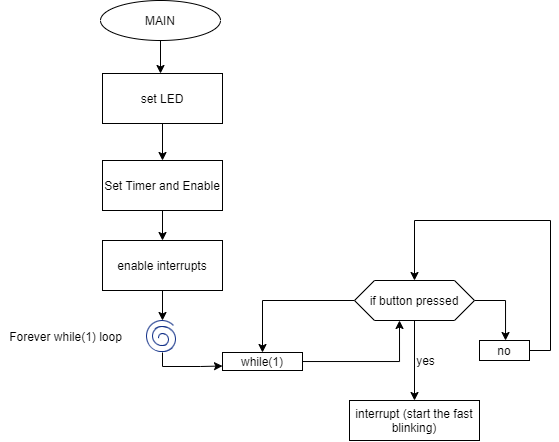

The diagram above was exported from draw.io. Its source (the exported page's mxGraphModel, read from the mxfile embedded in the PNG):
<mxGraphModel dx="716" dy="372" grid="1" gridSize="10" guides="1" tooltips="1" connect="1" arrows="1" fold="1" page="1" pageScale="1" pageWidth="827" pageHeight="1169" math="0" shadow="0">
  <root>
    <mxCell id="WIyWlLk6GJQsqaUBKTNV-0" />
    <mxCell id="WIyWlLk6GJQsqaUBKTNV-1" parent="WIyWlLk6GJQsqaUBKTNV-0" />
    <mxCell id="1I_YytqsYAdNWJ706AyV-5" value="" style="edgeStyle=orthogonalEdgeStyle;rounded=0;orthogonalLoop=1;jettySize=auto;html=1;" edge="1" parent="WIyWlLk6GJQsqaUBKTNV-1" source="WIyWlLk6GJQsqaUBKTNV-3" target="1I_YytqsYAdNWJ706AyV-4">
      <mxGeometry relative="1" as="geometry" />
    </mxCell>
    <mxCell id="WIyWlLk6GJQsqaUBKTNV-3" value="set LED" style="rounded=0;whiteSpace=wrap;html=1;fontSize=12;glass=0;strokeWidth=1;shadow=0;" parent="WIyWlLk6GJQsqaUBKTNV-1" vertex="1">
      <mxGeometry x="162" y="83" width="120" height="50" as="geometry" />
    </mxCell>
    <mxCell id="1I_YytqsYAdNWJ706AyV-1" value="" style="edgeStyle=orthogonalEdgeStyle;rounded=0;orthogonalLoop=1;jettySize=auto;html=1;" edge="1" parent="WIyWlLk6GJQsqaUBKTNV-1" source="1I_YytqsYAdNWJ706AyV-0" target="WIyWlLk6GJQsqaUBKTNV-3">
      <mxGeometry relative="1" as="geometry">
        <Array as="points">
          <mxPoint x="220" y="80" />
          <mxPoint x="220" y="80" />
        </Array>
      </mxGeometry>
    </mxCell>
    <mxCell id="1I_YytqsYAdNWJ706AyV-0" value="MAIN" style="ellipse;whiteSpace=wrap;html=1;" vertex="1" parent="WIyWlLk6GJQsqaUBKTNV-1">
      <mxGeometry x="160" y="10" width="120" height="40" as="geometry" />
    </mxCell>
    <mxCell id="1I_YytqsYAdNWJ706AyV-11" style="edgeStyle=orthogonalEdgeStyle;rounded=0;orthogonalLoop=1;jettySize=auto;html=1;" edge="1" parent="WIyWlLk6GJQsqaUBKTNV-1" source="1I_YytqsYAdNWJ706AyV-4" target="1I_YytqsYAdNWJ706AyV-6">
      <mxGeometry relative="1" as="geometry" />
    </mxCell>
    <mxCell id="1I_YytqsYAdNWJ706AyV-4" value="Set Timer and Enable" style="rounded=0;whiteSpace=wrap;html=1;fontSize=12;glass=0;strokeWidth=1;shadow=0;" vertex="1" parent="WIyWlLk6GJQsqaUBKTNV-1">
      <mxGeometry x="162" y="170" width="120" height="50" as="geometry" />
    </mxCell>
    <mxCell id="1I_YytqsYAdNWJ706AyV-12" style="edgeStyle=orthogonalEdgeStyle;rounded=0;orthogonalLoop=1;jettySize=auto;html=1;entryX=0.5;entryY=0;entryDx=0;entryDy=0;" edge="1" parent="WIyWlLk6GJQsqaUBKTNV-1" source="1I_YytqsYAdNWJ706AyV-6" target="1I_YytqsYAdNWJ706AyV-8">
      <mxGeometry relative="1" as="geometry" />
    </mxCell>
    <mxCell id="1I_YytqsYAdNWJ706AyV-6" value="enable interrupts" style="rounded=0;whiteSpace=wrap;html=1;fontSize=12;glass=0;strokeWidth=1;shadow=0;" vertex="1" parent="WIyWlLk6GJQsqaUBKTNV-1">
      <mxGeometry x="162" y="250" width="120" height="50" as="geometry" />
    </mxCell>
    <mxCell id="1I_YytqsYAdNWJ706AyV-20" style="edgeStyle=orthogonalEdgeStyle;rounded=0;orthogonalLoop=1;jettySize=auto;html=1;exitX=0.5;exitY=1;exitDx=0;exitDy=0;entryX=0;entryY=0.75;entryDx=0;entryDy=0;" edge="1" parent="WIyWlLk6GJQsqaUBKTNV-1" source="1I_YytqsYAdNWJ706AyV-8" target="1I_YytqsYAdNWJ706AyV-14">
      <mxGeometry relative="1" as="geometry">
        <Array as="points">
          <mxPoint x="222" y="376" />
          <mxPoint x="260" y="376" />
        </Array>
      </mxGeometry>
    </mxCell>
    <mxCell id="1I_YytqsYAdNWJ706AyV-8" value="" style="shape=image;html=1;verticalAlign=top;verticalLabelPosition=bottom;labelBackgroundColor=#ffffff;imageAspect=0;aspect=fixed;image=https://cdn4.iconfinder.com/data/icons/32x32-free-design-icons/32/Spiral.png;rounded=0;" vertex="1" parent="WIyWlLk6GJQsqaUBKTNV-1">
      <mxGeometry x="206" y="330" width="32" height="32" as="geometry" />
    </mxCell>
    <mxCell id="1I_YytqsYAdNWJ706AyV-13" value="Forever while(1) loop" style="text;html=1;align=center;verticalAlign=middle;resizable=0;points=[];autosize=1;strokeColor=none;fillColor=none;" vertex="1" parent="WIyWlLk6GJQsqaUBKTNV-1">
      <mxGeometry x="60" y="336" width="130" height="20" as="geometry" />
    </mxCell>
    <mxCell id="1I_YytqsYAdNWJ706AyV-17" style="edgeStyle=orthogonalEdgeStyle;rounded=0;orthogonalLoop=1;jettySize=auto;html=1;entryX=0.375;entryY=1;entryDx=0;entryDy=0;" edge="1" parent="WIyWlLk6GJQsqaUBKTNV-1" source="1I_YytqsYAdNWJ706AyV-14" target="1I_YytqsYAdNWJ706AyV-15">
      <mxGeometry relative="1" as="geometry">
        <mxPoint x="450" y="350" as="targetPoint" />
      </mxGeometry>
    </mxCell>
    <mxCell id="1I_YytqsYAdNWJ706AyV-14" value="while(1)" style="rounded=0;whiteSpace=wrap;html=1;" vertex="1" parent="WIyWlLk6GJQsqaUBKTNV-1">
      <mxGeometry x="282" y="362" width="80" height="18" as="geometry" />
    </mxCell>
    <mxCell id="1I_YytqsYAdNWJ706AyV-16" style="edgeStyle=orthogonalEdgeStyle;rounded=0;orthogonalLoop=1;jettySize=auto;html=1;exitX=0;exitY=0.5;exitDx=0;exitDy=0;entryX=0.5;entryY=0;entryDx=0;entryDy=0;" edge="1" parent="WIyWlLk6GJQsqaUBKTNV-1" source="1I_YytqsYAdNWJ706AyV-15" target="1I_YytqsYAdNWJ706AyV-14">
      <mxGeometry relative="1" as="geometry" />
    </mxCell>
    <mxCell id="1I_YytqsYAdNWJ706AyV-18" style="edgeStyle=orthogonalEdgeStyle;rounded=0;orthogonalLoop=1;jettySize=auto;html=1;" edge="1" parent="WIyWlLk6GJQsqaUBKTNV-1" source="1I_YytqsYAdNWJ706AyV-15">
      <mxGeometry relative="1" as="geometry">
        <mxPoint x="474" y="409.9999999999999" as="targetPoint" />
      </mxGeometry>
    </mxCell>
    <mxCell id="1I_YytqsYAdNWJ706AyV-23" style="edgeStyle=orthogonalEdgeStyle;rounded=0;orthogonalLoop=1;jettySize=auto;html=1;exitX=1;exitY=0.5;exitDx=0;exitDy=0;" edge="1" parent="WIyWlLk6GJQsqaUBKTNV-1" source="1I_YytqsYAdNWJ706AyV-15">
      <mxGeometry relative="1" as="geometry">
        <mxPoint x="565.0344827586207" y="349.9999999999999" as="targetPoint" />
      </mxGeometry>
    </mxCell>
    <mxCell id="1I_YytqsYAdNWJ706AyV-15" value="if button pressed" style="shape=hexagon;perimeter=hexagonPerimeter2;whiteSpace=wrap;html=1;fixedSize=1;rounded=0;" vertex="1" parent="WIyWlLk6GJQsqaUBKTNV-1">
      <mxGeometry x="414" y="290" width="120" height="40" as="geometry" />
    </mxCell>
    <mxCell id="1I_YytqsYAdNWJ706AyV-19" value="interrupt (start the fast blinking)" style="rounded=0;whiteSpace=wrap;html=1;" vertex="1" parent="WIyWlLk6GJQsqaUBKTNV-1">
      <mxGeometry x="409" y="410" width="130" height="40" as="geometry" />
    </mxCell>
    <mxCell id="1I_YytqsYAdNWJ706AyV-21" value="yes" style="text;html=1;align=center;verticalAlign=middle;resizable=0;points=[];autosize=1;strokeColor=none;fillColor=none;" vertex="1" parent="WIyWlLk6GJQsqaUBKTNV-1">
      <mxGeometry x="470" y="360" width="30" height="20" as="geometry" />
    </mxCell>
    <mxCell id="1I_YytqsYAdNWJ706AyV-25" style="edgeStyle=orthogonalEdgeStyle;rounded=0;orthogonalLoop=1;jettySize=auto;html=1;entryX=0.5;entryY=0;entryDx=0;entryDy=0;" edge="1" parent="WIyWlLk6GJQsqaUBKTNV-1" source="1I_YytqsYAdNWJ706AyV-24" target="1I_YytqsYAdNWJ706AyV-15">
      <mxGeometry relative="1" as="geometry">
        <mxPoint x="630" y="230" as="targetPoint" />
        <Array as="points">
          <mxPoint x="610" y="360" />
          <mxPoint x="610" y="230" />
          <mxPoint x="474" y="230" />
        </Array>
      </mxGeometry>
    </mxCell>
    <mxCell id="1I_YytqsYAdNWJ706AyV-24" value="no" style="whiteSpace=wrap;html=1;rounded=0;" vertex="1" parent="WIyWlLk6GJQsqaUBKTNV-1">
      <mxGeometry x="539" y="350" width="50" height="20" as="geometry" />
    </mxCell>
  </root>
</mxGraphModel>